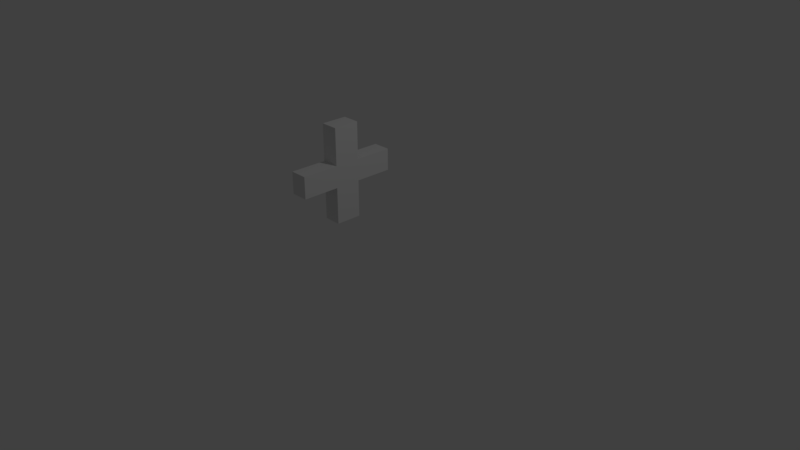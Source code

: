# Source: Health.blend  (saved by Blender 2.79.0; exported with 4.5.12 LTS)
import bpy
from mathutils import Matrix  # noqa: F401  (used for matrix-valued properties, if any)

bpy.ops.wm.read_factory_settings(use_empty=True)
scene = bpy.context.scene
scene.name = 'Scene'

# ---- collections
col_collection_1 = bpy.data.collections.new('Collection 1'); scene.collection.children.link(col_collection_1)

# ---- world
world_world = bpy.data.worlds.new('World'); scene.world = world_world
world_world.color = (0.05088, 0.05088, 0.05088)
world_world.use_sun_shadow = False
world_world.sun_shadow_jitter_overblur = 0.0
world_world.cycles.sampling_method = 'MANUAL'

# ---- cameras
cam_camera = bpy.data.cameras.new('Camera')
cam_camera.clip_end = 100.0
cam_camera.lens = 35.0
cam_camera.sensor_width = 32.0
cam_camera.sensor_height = 18.0
cam_camera.ortho_scale = 7.314
cam_camera.dof.focus_distance = 0.0
cam_camera.dof.aperture_fstop = 128.0

# ---- lights
light_lamp = bpy.data.lights.new('Lamp', 'POINT')
light_lamp.transmission_factor = 0.0
light_lamp.cutoff_distance = 30.0
light_lamp.energy = 100.0
light_lamp.shadow_buffer_clip_start = 1.001
light_lamp.shadow_soft_size = 0.1
light_lamp.shadow_maximum_resolution = 0.006
light_lamp.use_absolute_resolution = True

# ---- meshes
me_cube_001 = bpy.data.meshes.new('Cube.001')
me_cube_001.from_pydata([(0.0, -0.1707, -0.6288), (0.0, -0.1707, 0.6282), (0.0, 0.1707, -0.6288), (0.0, 0.1707, 0.6282), (0.2307, -0.1707, -0.6288), (0.2307, -0.1707, 0.6282), (0.2307, 0.1707, -0.6288), (0.2307, 0.1707, 0.6282), (0.0, -0.1707, -0.1441), (0.0, -0.1707, 0.1441), (0.0, 0.1707, 0.1441), (0.0, 0.1707, -0.1441), (0.2307, 0.1707, 0.1441), (0.2307, 0.1707, -0.1441), (0.2307, -0.1707, 0.1441), (0.2307, -0.1707, -0.1441), (0.2307, -0.657, -0.1441), (0.2307, -0.657, 0.1441), (0.0, -0.657, 0.1441), (0.0, -0.657, -0.1441), (0.0, 0.6671, -0.1441), (0.0, 0.6671, 0.1441), (0.2307, 0.6671, 0.1441), (0.2307, 0.6671, -0.1441)], [], [(9, 1, 3, 10), (10, 3, 7, 12), (12, 7, 5, 14), (2, 6, 4, 0), (7, 3, 1, 5), (6, 13, 15, 4), (13, 12, 14, 15), (2, 11, 13, 6), (0, 8, 11, 2), (8, 9, 10, 11), (16, 17, 18, 19), (14, 17, 16, 15), (9, 18, 17, 14), (8, 19, 18, 9), (15, 16, 19, 8), (20, 21, 22, 23), (10, 21, 20, 11), (12, 22, 21, 10), (13, 23, 22, 12), (11, 20, 23, 13), (8, 0, 4, 15), (5, 1, 9, 14)])
me_cube_001.use_remesh_preserve_volume = False
me_cube_001.use_remesh_preserve_attributes = False
me_cube_001.use_mirror_vertex_groups = False
me_cube_001.update()

# ---- objects
ob_heart = bpy.data.objects.new('Heart', me_cube_001)
ob_lamp = bpy.data.objects.new('Lamp', light_lamp)
ob_camera = bpy.data.objects.new('Camera', cam_camera)

# ---- transforms, parenting, visibility, modifiers, constraints
ob_heart.location = (-0.355, -0.2177, 1.146)
ob_heart.lineart.crease_threshold = 0.0
ob_lamp.location = (4.076, 1.005, 5.904)
ob_lamp.rotation_euler = (0.6503, 0.05522, 1.866)
ob_lamp.lock_rotations_4d = False
ob_lamp.empty_display_type = 'ARROWS'
ob_lamp.color = (0.0, 0.0, 0.0, 0.0)
ob_lamp.lineart.crease_threshold = 0.0
ob_camera.location = (7.481, -6.508, 5.344)
ob_camera.rotation_euler = (1.109, 0.0, 0.8149)
ob_camera.lock_rotations_4d = False
ob_camera.empty_display_type = 'ARROWS'
ob_camera.color = (0.0, 0.0, 0.0, 0.0)
ob_camera.display_type = 'WIRE'
ob_camera.lineart.crease_threshold = 0.0

# ---- collection membership
col_collection_1.objects.link(ob_heart)
col_collection_1.objects.link(ob_lamp)
col_collection_1.objects.link(ob_camera)

# ---- scene / render settings (as saved in the file)
scene.camera = ob_camera
scene.frame_start = 1; scene.frame_end = 250; scene.frame_set(1)
scene.render.engine = 'BLENDER_EEVEE_NEXT'
scene.render.resolution_percentage = 50
scene.render.dither_intensity = 0.0
scene.cycles.use_denoising = False
scene.cycles.samples = 128
scene.cycles.sampling_pattern = 'TABULATED_SOBOL'
scene.cycles.use_adaptive_sampling = False
scene.cycles.use_light_tree = False
scene.cycles.blur_glossy = 0.0
scene.cycles.sample_clamp_indirect = 0.0
scene.view_settings.view_transform = 'Standard'
bpy.context.view_layer.update()

